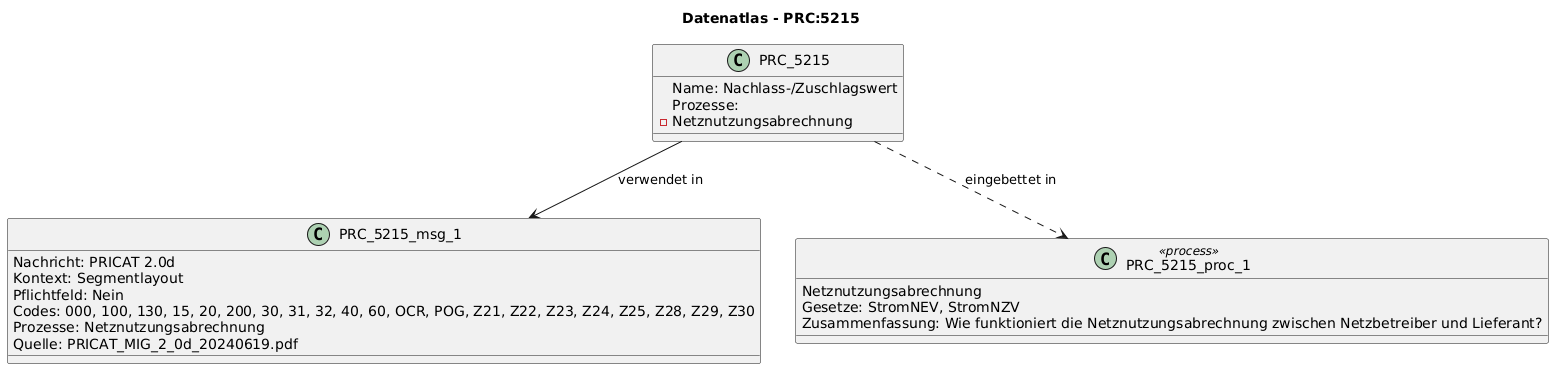

The diagram above was rendered by PlantUML. Its source (embedded in the PNG):
@startuml
title Datenatlas - PRC:5215
class PRC_5215 {
  Name: Nachlass-/Zuschlagswert
  Prozesse:
    - Netznutzungsabrechnung
}
class PRC_5215_msg_1 {
  Nachricht: PRICAT 2.0d
  Kontext: Segmentlayout
  Pflichtfeld: Nein
  Codes: 000, 100, 130, 15, 20, 200, 30, 31, 32, 40, 60, OCR, POG, Z21, Z22, Z23, Z24, Z25, Z28, Z29, Z30
  Prozesse: Netznutzungsabrechnung
  Quelle: PRICAT_MIG_2_0d_20240619.pdf
}
PRC_5215 --> PRC_5215_msg_1 : verwendet in
class PRC_5215_proc_1 <<process>> {
  Netznutzungsabrechnung
  Gesetze: StromNEV, StromNZV
  Zusammenfassung: Wie funktioniert die Netznutzungsabrechnung zwischen Netzbetreiber und Lieferant?
}
PRC_5215 ..> PRC_5215_proc_1 : eingebettet in
@enduml